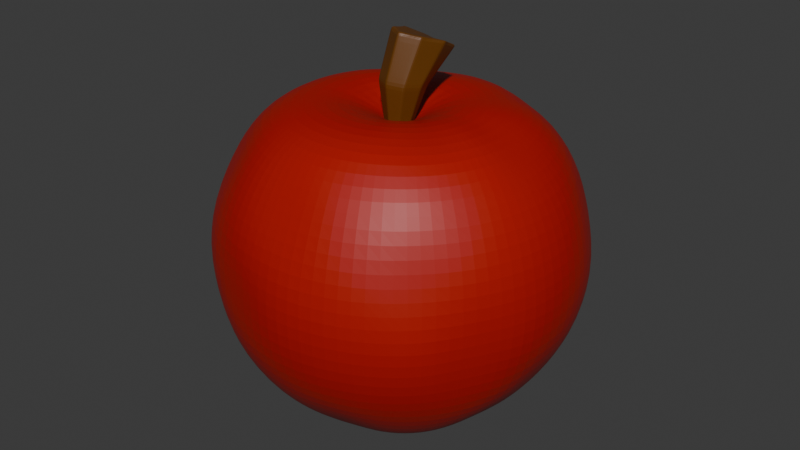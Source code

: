 # Source: Apple.blend  (saved by Blender 4.1.23; exported with 4.5.12 LTS)
import bpy
from mathutils import Matrix  # noqa: F401  (used for matrix-valued properties, if any)

bpy.ops.wm.read_factory_settings(use_empty=True)
scene = bpy.context.scene
scene.name = 'Scene'

# ---- collections
col_collection = bpy.data.collections.new('Collection'); scene.collection.children.link(col_collection)

# ---- materials (node trees are filled in below, after node groups)
mat_material_001 = bpy.data.materials.new('Material.001')
mat_material_001.use_transparent_shadow = False
mat_material_002 = bpy.data.materials.new('Material.002')
mat_material_002.use_transparent_shadow = False

# ---- material node trees
mat_material_001.use_nodes = True; mat_material_001.node_tree.nodes.clear()
_N = mat_material_001.node_tree.nodes; _L = mat_material_001.node_tree.links
n0 = _N.new('ShaderNodeBsdfPrincipled'); n0.name = 'Principled BSDF'; n0.location = (10, 300)
n0.inputs[0].default_value = (0.4121, 0.004166, 0.0, 1.0)
n1 = _N.new('ShaderNodeOutputMaterial'); n1.name = 'Material Output'; n1.location = (300, 300)
_L.new(n0.outputs[0], n1.inputs[0])
n1.is_active_output = True
mat_material_002.use_nodes = True; mat_material_002.node_tree.nodes.clear()
_N = mat_material_002.node_tree.nodes; _L = mat_material_002.node_tree.links
n0 = _N.new('ShaderNodeBsdfPrincipled'); n0.name = 'Principled BSDF'; n0.location = (10, 300)
n0.inputs[0].default_value = (0.1348, 0.04507, 0.001479, 1.0)
n1 = _N.new('ShaderNodeOutputMaterial'); n1.name = 'Material Output'; n1.location = (300, 300)
_L.new(n0.outputs[0], n1.inputs[0])
n1.is_active_output = True

# ---- world
world_world = bpy.data.worlds.new('World'); scene.world = world_world
world_world.use_nodes = True; world_world.node_tree.nodes.clear()
_N = world_world.node_tree.nodes; _L = world_world.node_tree.links
n0 = _N.new('ShaderNodeOutputWorld'); n0.name = 'World Output'; n0.location = (300, 300)
n1 = _N.new('ShaderNodeBackground'); n1.name = 'Background'; n1.location = (10, 300)
n1.inputs[0].default_value = (0.05088, 0.05088, 0.05088, 1.0)
_L.new(n1.outputs[0], n0.inputs[0])
n0.is_active_output = True
world_world.color = (0.05088, 0.05088, 0.05088)
world_world.use_sun_shadow = False
world_world.sun_shadow_jitter_overblur = 0.0

# ---- meshes
me_sphere = bpy.data.meshes.new('Sphere')
me_sphere.from_pydata([(0.0, 0.866, 0.5), (2.313e-07, 0.9659, 0.2588), (0.001036, 0.971, 0.004379), (0.001036, 0.9381, -0.246), (5.631e-05, 0.8647, -0.4989), (0.0, 0.7071, -0.7071), (0.06699, 0.25, 0.7895), (0.1278, 0.4769, 0.7841), (0.1819, 0.679, 0.6996), (0.2241, 0.8365, 0.5), (0.25, 0.933, 0.2588), (0.2588, 0.9659, 9.781e-07), (0.25, 0.9329, -0.2588), (0.2241, 0.8365, -0.5), (0.183, 0.683, -0.7071), (0.1294, 0.483, -0.866), (0.06699, 0.25, -0.9659), (0.1293, 0.2241, 0.7891), (0.2429, 0.4226, 0.7734), (0.343, 0.5961, 0.6849), (0.433, 0.75, 0.5), (0.483, 0.8365, 0.2588), (0.5, 0.866, 9.781e-07), (0.4682, 0.8129, -0.246), (0.433, 0.75, -0.5), (0.3536, 0.6124, -0.7071), (0.25, 0.433, -0.866), (0.1294, 0.2241, -0.9659), (0.1829, 0.183, 0.7891), (0.343, 0.3457, 0.7734), (0.4967, 0.4973, 0.6996), (0.6124, 0.6124, 0.5), (0.6829, 0.6829, 0.2588), (0.7071, 0.7071, 0.0), (0.6829, 0.6829, -0.2588), (0.6113, 0.6115, -0.4989), (0.5, 0.5, -0.7071), (0.3536, 0.3536, -0.866), (0.1823, 0.1827, -0.9604), (0.2241, 0.1294, 0.7895), (0.4264, 0.2478, 0.7841), (0.6083, 0.3519, 0.6996), (0.75, 0.433, 0.5), (0.8102, 0.4709, 0.2547), (0.866, 0.5, 9.782e-07), (0.8365, 0.483, -0.2588), (0.7265, 0.4226, -0.4793), (0.6124, 0.3536, -0.7071), (0.433, 0.25, -0.866), (0.2211, 0.1292, -0.9484), (0.0, 0.0, -0.9066), (0.25, 0.06699, 0.7895), (0.4755, 0.1292, 0.7841), (0.6617, 0.1808, 0.6849), (0.8365, 0.2241, 0.5), (0.9329, 0.25, 0.2588), (0.9659, 0.2588, 0.0), (0.933, 0.25, -0.2588), (0.8351, 0.2239, -0.4989), (0.683, 0.183, -0.7071), (0.483, 0.1294, -0.866), (0.244, 0.0683, -0.9358), (0.2587, 7.501e-05, 0.7891), (0.4847, 0.003764, 0.7734), (0.685, 0.003764, 0.6849), (0.866, 4.101e-06, 0.5), (0.9659, -1.49e-08, 0.2588), (1.0, -2.98e-08, 0.0), (0.9659, 8.258e-07, -0.2588), (0.8387, 0.003764, -0.4793), (0.7024, 0.0008084, -0.7012), (0.5, 8.318e-07, -0.866), (0.2514, 0.003764, -0.9299), (0.25, -0.06698, 0.7895), (0.4755, -0.1254, 0.7841), (0.6784, -0.1809, 0.6996), (0.8365, -0.2241, 0.5), (0.933, -0.25, 0.2588), (0.9659, -0.2588, 9.782e-07), (0.9329, -0.2499, -0.2588), (0.8351, -0.2235, -0.4989), (0.6617, -0.1733, -0.6796), (0.483, -0.1294, -0.866), (0.244, -0.06201, -0.9358), (0.224, -0.1293, 0.7891), (0.4199, -0.2381, 0.7734), (0.6114, -0.3527, 0.7026), (0.75, -0.433, 0.5), (0.8364, -0.4829, 0.2588), (0.8387, -0.4799, 0.004379), (0.8102, -0.4634, -0.246), (0.75, -0.433, -0.5), (0.6083, -0.3503, -0.7012), (0.433, -0.25, -0.866), (0.2211, -0.1255, -0.9484), (0.183, -0.183, 0.7895), (0.3482, -0.3458, 0.7841), (0.5, -0.5, 0.7036), (0.6124, -0.6124, 0.5), (0.6617, -0.6569, 0.2547), (0.7071, -0.7071, 9.782e-07), (0.6829, -0.6829, -0.2588), (0.6124, -0.6124, -0.5), (0.5, -0.5, -0.7071), (0.3536, -0.3536, -0.866), (0.1823, -0.1815, -0.9604), (0.1294, -0.2241, 0.7896), (0.25, -0.433, 0.795), (0.3536, -0.6124, 0.7036), (0.433, -0.75, 0.5), (0.4829, -0.8364, 0.2588), (0.5, -0.866, 0.0), (0.483, -0.8365, -0.2588), (0.433, -0.75, -0.5), (0.3513, -0.6073, -0.7012), (0.25, -0.433, -0.866), (0.1294, -0.2241, -0.9659), (0.06699, -0.25, 0.7896), (0.1294, -0.483, 0.795), (0.183, -0.683, 0.7036), (0.2238, -0.8348, 0.4993), (0.25, -0.933, 0.2588), (0.2588, -0.9659, 0.0), (0.25, -0.933, -0.2588), (0.2241, -0.8365, -0.5), (0.1781, -0.6569, -0.6796), (0.1294, -0.483, -0.866), (0.06699, -0.25, -0.9659), (0.0, -0.2588, 0.7896), (-2.98e-08, -0.5, 0.795), (1.162e-06, -0.7071, 0.7036), (0.001035, -0.8339, 0.488), (2.164e-07, -0.9659, 0.2588), (1.717e-07, -1.0, 9.782e-07), (-1.49e-08, -0.9659, -0.2588), (-4.47e-08, -0.866, -0.5), (0.0002224, -0.7013, -0.7012), (-2.98e-08, -0.5, -0.866), (0.0, -0.2588, -0.9659), (0.0, 0.0, 0.6425), (-0.06698, -0.25, 0.7895), (-0.1294, -0.483, 0.795), (-0.183, -0.683, 0.7036), (-0.2237, -0.8348, 0.4993), (-0.25, -0.933, 0.2588), (-0.2493, -0.9306, 0.004379), (-0.25, -0.933, -0.2588), (-0.2241, -0.8365, -0.5), (-0.183, -0.683, -0.7071), (-0.1294, -0.483, -0.866), (-0.06699, -0.25, -0.9659), (-0.1286, -0.2224, 0.7863), (-0.25, -0.433, 0.795), (-0.3536, -0.6124, 0.7036), (-0.4322, -0.7485, 0.4993), (-0.483, -0.8365, 0.2588), (-0.5, -0.866, 9.782e-07), (-0.4829, -0.8364, -0.2588), (-0.433, -0.75, -0.5), (-0.3536, -0.6124, -0.7071), (-0.25, -0.433, -0.866), (-0.1294, -0.2241, -0.9659), (-0.1796, -0.1783, 0.7791), (-0.3536, -0.3536, 0.795), (-0.5, -0.5, 0.7036), (-0.5913, -0.5886, 0.488), (-0.683, -0.683, 0.2588), (-0.7071, -0.7071, 9.782e-07), (-0.6596, -0.6569, -0.246), (-0.6124, -0.6124, -0.5), (-0.5, -0.5, -0.7071), (-0.3536, -0.3536, -0.866), (-0.183, -0.183, -0.9659), (-0.2171, -0.1227, 0.7716), (-0.433, -0.25, 0.795), (-0.6124, -0.3536, 0.7036), (-0.7486, -0.432, 0.4993), (-0.8365, -0.483, 0.2588), (-0.866, -0.5, 9.782e-07), (-0.8364, -0.4829, -0.2588), (-0.75, -0.433, -0.5), (-0.6124, -0.3536, -0.7071), (-0.433, -0.25, -0.866), (-0.2241, -0.1294, -0.9659), (-0.2408, -0.06103, 0.7681), (-0.4826, -0.1293, 0.7946), (-0.683, -0.183, 0.7036), (-0.8365, -0.2241, 0.5), (-0.933, -0.25, 0.2588), (-0.9333, -0.2466, 0.004379), (-0.933, -0.25, -0.2588), (-0.8365, -0.2241, -0.5), (-0.678, -0.1809, -0.7012), (-0.483, -0.1294, -0.866), (-0.25, -0.06699, -0.9659), (-0.2509, 0.003148, 0.7716), (-0.5, 3.254e-06, 0.795), (-0.7071, -2.98e-08, 0.7036), (-0.866, 8.941e-08, 0.5), (-0.9658, 1.977e-05, 0.2588), (-1.0, 9.601e-07, 9.783e-07), (-0.9659, 1.49e-08, -0.2588), (-0.866, 9.3e-07, -0.5), (-0.6829, 0.003764, -0.6796), (-0.5, 9.005e-07, -0.866), (-0.2588, 0.0, -0.9659), (-0.2408, 0.06856, 0.7681), (-0.4826, 0.1294, 0.7946), (-0.683, 0.183, 0.7036), (-0.8365, 0.2241, 0.5), (-0.9014, 0.2456, 0.2547), (-0.9659, 0.2588, 9.783e-07), (-0.933, 0.25, -0.2588), (-0.835, 0.2239, -0.4989), (-0.678, 0.1825, -0.7012), (-0.483, 0.1294, -0.866), (-0.25, 0.06699, -0.9659), (-0.2171, 0.129, 0.7716), (-0.433, 0.25, 0.795), (-0.6078, 0.3519, 0.6996), (-0.75, 0.433, 0.5), (-0.8364, 0.4829, 0.2588), (-0.8366, 0.4874, 0.004379), (-0.8365, 0.483, -0.2588), (-0.7244, 0.4226, -0.4793), (-0.6124, 0.3536, -0.7071), (-0.433, 0.25, -0.866), (-0.2241, 0.1294, -0.9659), (-0.1796, 0.1819, 0.7791), (-0.3472, 0.3496, 0.7841), (-0.4826, 0.4874, 0.6849), (-0.6123, 0.6124, 0.5), (-0.683, 0.683, 0.2588), (-0.6829, 0.6877, 0.004379), (-0.683, 0.683, -0.2588), (-0.6112, 0.6115, -0.4989), (-0.5, 0.5, -0.7071), (-0.3536, 0.3536, -0.866), (-0.183, 0.183, -0.9659), (-0.1286, 0.2236, 0.7863), (-0.2408, 0.4226, 0.7734), (-0.3508, 0.6089, 0.6996), (-0.433, 0.75, 0.5), (-0.483, 0.8365, 0.2588), (-0.4826, 0.8414, 0.004379), (-0.483, 0.8365, -0.2588), (-0.4322, 0.7489, -0.4989), (-0.3536, 0.6124, -0.7071), (-0.25, 0.433, -0.866), (-0.1294, 0.2241, -0.9659), (-0.06692, 0.2499, 0.7891), (-0.1241, 0.4709, 0.7734), (-0.1826, 0.682, 0.7026), (-0.2241, 0.8365, 0.5), (-0.25, 0.933, 0.2588), (-0.2588, 0.9659, 9.783e-07), (-0.25, 0.9329, -0.2588), (-0.2158, 0.8129, -0.4793), (-0.183, 0.683, -0.7071), (-0.1294, 0.483, -0.866), (-0.06699, 0.25, -0.9659), (8.789e-07, 0.2588, 0.7895), (0.0005245, 0.4936, 0.7841), (1.49e-08, 0.7071, 0.7036), (5.215e-08, 0.5, -0.866), (0.0, 0.2588, -0.9659)], [], [(0, 263, 8, 9), (265, 264, 15, 16), (261, 139, 6), (4, 3, 12, 13), (1, 0, 9, 10), (50, 265, 16), (262, 261, 6, 7), (5, 4, 13, 14), (2, 1, 10, 11), (263, 262, 7, 8), (264, 5, 14, 15), (3, 2, 11, 12), (14, 13, 24, 25), (11, 10, 21, 22), (8, 7, 18, 19), (15, 14, 25, 26), (12, 11, 22, 23), (9, 8, 19, 20), (16, 15, 26, 27), (6, 139, 17), (13, 12, 23, 24), (10, 9, 20, 21), (50, 16, 27), (7, 6, 17, 18), (17, 139, 28), (24, 23, 34, 35), (21, 20, 31, 32), (50, 27, 38), (18, 17, 28, 29), (25, 24, 35, 36), (22, 21, 32, 33), (19, 18, 29, 30), (26, 25, 36, 37), (23, 22, 33, 34), (20, 19, 30, 31), (27, 26, 37, 38), (37, 36, 47, 48), (34, 33, 44, 45), (31, 30, 41, 42), (38, 37, 48, 49), (28, 139, 39), (35, 34, 45, 46), (32, 31, 42, 43), (50, 38, 49), (29, 28, 39, 40), (36, 35, 46, 47), (33, 32, 43, 44), (30, 29, 40, 41), (40, 39, 51, 52), (47, 46, 58, 59), (44, 43, 55, 56), (41, 40, 52, 53), (48, 47, 59, 60), (45, 44, 56, 57), (42, 41, 53, 54), (49, 48, 60, 61), (39, 139, 51), (46, 45, 57, 58), (43, 42, 54, 55), (50, 49, 61), (61, 60, 71, 72), (51, 139, 62), (58, 57, 68, 69), (55, 54, 65, 66), (50, 61, 72), (52, 51, 62, 63), (59, 58, 69, 70), (56, 55, 66, 67), (53, 52, 63, 64), (60, 59, 70, 71), (57, 56, 67, 68), (54, 53, 64, 65), (64, 63, 74, 75), (71, 70, 81, 82), (68, 67, 78, 79), (65, 64, 75, 76), (72, 71, 82, 83), (62, 139, 73), (69, 68, 79, 80), (66, 65, 76, 77), (50, 72, 83), (63, 62, 73, 74), (70, 69, 80, 81), (67, 66, 77, 78), (50, 83, 94), (74, 73, 84, 85), (81, 80, 91, 92), (78, 77, 88, 89), (75, 74, 85, 86), (82, 81, 92, 93), (79, 78, 89, 90), (76, 75, 86, 87), (83, 82, 93, 94), (73, 139, 84), (80, 79, 90, 91), (77, 76, 87, 88), (87, 86, 97, 98), (94, 93, 104, 105), (84, 139, 95), (91, 90, 101, 102), (88, 87, 98, 99), (50, 94, 105), (85, 84, 95, 96), (92, 91, 102, 103), (89, 88, 99, 100), (86, 85, 96, 97), (93, 92, 103, 104), (90, 89, 100, 101), (97, 96, 107, 108), (104, 103, 114, 115), (101, 100, 111, 112), (98, 97, 108, 109), (105, 104, 115, 116), (95, 139, 106), (102, 101, 112, 113), (99, 98, 109, 110), (50, 105, 116), (96, 95, 106, 107), (103, 102, 113, 114), (100, 99, 110, 111), (110, 109, 120, 121), (50, 116, 127), (107, 106, 117, 118), (114, 113, 124, 125), (111, 110, 121, 122), (108, 107, 118, 119), (115, 114, 125, 126), (112, 111, 122, 123), (109, 108, 119, 120), (116, 115, 126, 127), (106, 139, 117), (113, 112, 123, 124), (120, 119, 130, 131), (127, 126, 137, 138), (117, 139, 128), (124, 123, 134, 135), (121, 120, 131, 132), (50, 127, 138), (118, 117, 128, 129), (125, 124, 135, 136), (122, 121, 132, 133), (119, 118, 129, 130), (126, 125, 136, 137), (123, 122, 133, 134), (133, 132, 144, 145), (130, 129, 141, 142), (137, 136, 148, 149), (134, 133, 145, 146), (131, 130, 142, 143), (138, 137, 149, 150), (128, 139, 140), (135, 134, 146, 147), (132, 131, 143, 144), (50, 138, 150), (129, 128, 140, 141), (136, 135, 147, 148), (144, 143, 154, 155), (50, 150, 161), (141, 140, 151, 152), (148, 147, 158, 159), (145, 144, 155, 156), (142, 141, 152, 153), (149, 148, 159, 160), (146, 145, 156, 157), (143, 142, 153, 154), (150, 149, 160, 161), (140, 139, 151), (147, 146, 157, 158), (157, 156, 167, 168), (154, 153, 164, 165), (161, 160, 171, 172), (151, 139, 162), (158, 157, 168, 169), (155, 154, 165, 166), (50, 161, 172), (152, 151, 162, 163), (159, 158, 169, 170), (156, 155, 166, 167), (153, 152, 163, 164), (160, 159, 170, 171), (167, 166, 177, 178), (164, 163, 174, 175), (171, 170, 181, 182), (168, 167, 178, 179), (165, 164, 175, 176), (172, 171, 182, 183), (162, 139, 173), (169, 168, 179, 180), (166, 165, 176, 177), (50, 172, 183), (163, 162, 173, 174), (170, 169, 180, 181), (180, 179, 190, 191), (177, 176, 187, 188), (50, 183, 194), (174, 173, 184, 185), (181, 180, 191, 192), (178, 177, 188, 189), (175, 174, 185, 186), (182, 181, 192, 193), (179, 178, 189, 190), (176, 175, 186, 187), (183, 182, 193, 194), (173, 139, 184), (190, 189, 200, 201), (187, 186, 197, 198), (194, 193, 204, 205), (184, 139, 195), (191, 190, 201, 202), (188, 187, 198, 199), (50, 194, 205), (185, 184, 195, 196), (192, 191, 202, 203), (189, 188, 199, 200), (186, 185, 196, 197), (193, 192, 203, 204), (203, 202, 213, 214), (200, 199, 210, 211), (197, 196, 207, 208), (204, 203, 214, 215), (201, 200, 211, 212), (198, 197, 208, 209), (205, 204, 215, 216), (195, 139, 206), (202, 201, 212, 213), (199, 198, 209, 210), (50, 205, 216), (196, 195, 206, 207), (206, 139, 217), (213, 212, 223, 224), (210, 209, 220, 221), (50, 216, 227), (207, 206, 217, 218), (214, 213, 224, 225), (211, 210, 221, 222), (208, 207, 218, 219), (215, 214, 225, 226), (212, 211, 222, 223), (209, 208, 219, 220), (216, 215, 226, 227), (226, 225, 236, 237), (223, 222, 233, 234), (220, 219, 230, 231), (227, 226, 237, 238), (217, 139, 228), (224, 223, 234, 235), (221, 220, 231, 232), (50, 227, 238), (218, 217, 228, 229), (225, 224, 235, 236), (222, 221, 232, 233), (219, 218, 229, 230), (229, 228, 239, 240), (236, 235, 246, 247), (233, 232, 243, 244), (230, 229, 240, 241), (237, 236, 247, 248), (234, 233, 244, 245), (231, 230, 241, 242), (238, 237, 248, 249), (228, 139, 239), (235, 234, 245, 246), (232, 231, 242, 243), (50, 238, 249), (249, 248, 259, 260), (239, 139, 250), (246, 245, 256, 257), (243, 242, 253, 254), (50, 249, 260), (240, 239, 250, 251), (247, 246, 257, 258), (244, 243, 254, 255), (241, 240, 251, 252), (248, 247, 258, 259), (245, 244, 255, 256), (242, 241, 252, 253), (252, 251, 262, 263), (259, 258, 5, 264), (256, 255, 2, 3), (253, 252, 263, 0), (260, 259, 264, 265), (250, 139, 261), (257, 256, 3, 4), (254, 253, 0, 1), (50, 260, 265), (251, 250, 261, 262), (258, 257, 4, 5), (255, 254, 1, 2)])
_uv = me_sphere.uv_layers.new(name='UVMap')
_uv.uv.foreach_set('vector', [0.75, 0.6667, 0.75, 0.75, 0.7083, 0.75, 0.7083, 0.6667, 0.75, 0.08333, 0.75, 0.1667, 0.7083, 0.1667, 0.7083, 0.08333, 0.75, 0.9167, 0.7292, 1.0, 0.7083, 0.9167, 0.75, 0.3333, 0.75, 0.4167, 0.7083, 0.4167, 0.7083, 0.3333, 0.75, 0.5833, 0.75, 0.6667, 0.7083, 0.6667, 0.7083, 0.5833, 0.7292, 0.0, 0.75, 0.08333, 0.7083, 0.08333, 0.75, 0.8333, 0.75, 0.9167, 0.7083, 0.9167, 0.7083, 0.8333, 0.75, 0.25, 0.75, 0.3333, 0.7083, 0.3333, 0.7083, 0.25, 0.75, 0.5, 0.75, 0.5833, 0.7083, 0.5833, 0.7083, 0.5, 0.75, 0.75, 0.75, 0.8333, 0.7083, 0.8333, 0.7083, 0.75, 0.75, 0.1667, 0.75, 0.25, 0.7083, 0.25, 0.7083, 0.1667, 0.75, 0.4167, 0.75, 0.5, 0.7083, 0.5, 0.7083, 0.4167, 0.7083, 0.25, 0.7083, 0.3333, 0.6667, 0.3333, 0.6667, 0.25, 0.7083, 0.5, 0.7083, 0.5833, 0.6667, 0.5833, 0.6667, 0.5, 0.7083, 0.75, 0.7083, 0.8333, 0.6667, 0.8333, 0.6667, 0.75, 0.7083, 0.1667, 0.7083, 0.25, 0.6667, 0.25, 0.6667, 0.1667, 0.7083, 0.4167, 0.7083, 0.5, 0.6667, 0.5, 0.6667, 0.4167, 0.7083, 0.6667, 0.7083, 0.75, 0.6667, 0.75, 0.6667, 0.6667, 0.7083, 0.08333, 0.7083, 0.1667, 0.6667, 0.1667, 0.6667, 0.08333, 0.7083, 0.9167, 0.6875, 1.0, 0.6667, 0.9167, 0.7083, 0.3333, 0.7083, 0.4167, 0.6667, 0.4167, 0.6667, 0.3333, 0.7083, 0.5833, 0.7083, 0.6667, 0.6667, 0.6667, 0.6667, 0.5833, 0.6875, 0.0, 0.7083, 0.08333, 0.6667, 0.08333, 0.7083, 0.8333, 0.7083, 0.9167, 0.6667, 0.9167, 0.6667, 0.8333, 0.6667, 0.9167, 0.6458, 1.0, 0.625, 0.9167, 0.6667, 0.3333, 0.6667, 0.4167, 0.625, 0.4167, 0.625, 0.3333, 0.6667, 0.5833, 0.6667, 0.6667, 0.625, 0.6667, 0.625, 0.5833, 0.6458, 0.0, 0.6667, 0.08333, 0.625, 0.08333, 0.6667, 0.8333, 0.6667, 0.9167, 0.625, 0.9167, 0.625, 0.8333, 0.6667, 0.25, 0.6667, 0.3333, 0.625, 0.3333, 0.625, 0.25, 0.6667, 0.5, 0.6667, 0.5833, 0.625, 0.5833, 0.625, 0.5, 0.6667, 0.75, 0.6667, 0.8333, 0.625, 0.8333, 0.625, 0.75, 0.6667, 0.1667, 0.6667, 0.25, 0.625, 0.25, 0.625, 0.1667, 0.6667, 0.4167, 0.6667, 0.5, 0.625, 0.5, 0.625, 0.4167, 0.6667, 0.6667, 0.6667, 0.75, 0.625, 0.75, 0.625, 0.6667, 0.6667, 0.08333, 0.6667, 0.1667, 0.625, 0.1667, 0.625, 0.08333, 0.625, 0.1667, 0.625, 0.25, 0.5833, 0.25, 0.5833, 0.1667, 0.625, 0.4167, 0.625, 0.5, 0.5833, 0.5, 0.5833, 0.4167, 0.625, 0.6667, 0.625, 0.75, 0.5833, 0.75, 0.5833, 0.6667, 0.625, 0.08333, 0.625, 0.1667, 0.5833, 0.1667, 0.5833, 0.08333, 0.625, 0.9167, 0.6042, 1.0, 0.5833, 0.9167, 0.625, 0.3333, 0.625, 0.4167, 0.5833, 0.4167, 0.5833, 0.3333, 0.625, 0.5833, 0.625, 0.6667, 0.5833, 0.6667, 0.5833, 0.5833, 0.6042, 0.0, 0.625, 0.08333, 0.5833, 0.08333, 0.625, 0.8333, 0.625, 0.9167, 0.5833, 0.9167, 0.5833, 0.8333, 0.625, 0.25, 0.625, 0.3333, 0.5833, 0.3333, 0.5833, 0.25, 0.625, 0.5, 0.625, 0.5833, 0.5833, 0.5833, 0.5833, 0.5, 0.625, 0.75, 0.625, 0.8333, 0.5833, 0.8333, 0.5833, 0.75, 0.5833, 0.8333, 0.5833, 0.9167, 0.5417, 0.9167, 0.5417, 0.8333, 0.5833, 0.25, 0.5833, 0.3333, 0.5417, 0.3333, 0.5417, 0.25, 0.5833, 0.5, 0.5833, 0.5833, 0.5417, 0.5833, 0.5417, 0.5, 0.5833, 0.75, 0.5833, 0.8333, 0.5417, 0.8333, 0.5417, 0.75, 0.5833, 0.1667, 0.5833, 0.25, 0.5417, 0.25, 0.5417, 0.1667, 0.5833, 0.4167, 0.5833, 0.5, 0.5417, 0.5, 0.5417, 0.4167, 0.5833, 0.6667, 0.5833, 0.75, 0.5417, 0.75, 0.5417, 0.6667, 0.5833, 0.08333, 0.5833, 0.1667, 0.5417, 0.1667, 0.5417, 0.08333, 0.5833, 0.9167, 0.5625, 1.0, 0.5417, 0.9167, 0.5833, 0.3333, 0.5833, 0.4167, 0.5417, 0.4167, 0.5417, 0.3333, 0.5833, 0.5833, 0.5833, 0.6667, 0.5417, 0.6667, 0.5417, 0.5833, 0.5625, 0.0, 0.5833, 0.08333, 0.5417, 0.08333, 0.5417, 0.08333, 0.5417, 0.1667, 0.5, 0.1667, 0.5, 0.08333, 0.5417, 0.9167, 0.5208, 1.0, 0.5, 0.9167, 0.5417, 0.3333, 0.5417, 0.4167, 0.5, 0.4167, 0.5, 0.3333, 0.5417, 0.5833, 0.5417, 0.6667, 0.5, 0.6667, 0.5, 0.5833, 0.5208, 0.0, 0.5417, 0.08333, 0.5, 0.08333, 0.5417, 0.8333, 0.5417, 0.9167, 0.5, 0.9167, 0.5, 0.8333, 0.5417, 0.25, 0.5417, 0.3333, 0.5, 0.3333, 0.5, 0.25, 0.5417, 0.5, 0.5417, 0.5833, 0.5, 0.5833, 0.5, 0.5, 0.5417, 0.75, 0.5417, 0.8333, 0.5, 0.8333, 0.5, 0.75, 0.5417, 0.1667, 0.5417, 0.25, 0.5, 0.25, 0.5, 0.1667, 0.5417, 0.4167, 0.5417, 0.5, 0.5, 0.5, 0.5, 0.4167, 0.5417, 0.6667, 0.5417, 0.75, 0.5, 0.75, 0.5, 0.6667, 0.5, 0.75, 0.5, 0.8333, 0.4583, 0.8333, 0.4583, 0.75, 0.5, 0.1667, 0.5, 0.25, 0.4583, 0.25, 0.4583, 0.1667, 0.5, 0.4167, 0.5, 0.5, 0.4583, 0.5, 0.4583, 0.4167, 0.5, 0.6667, 0.5, 0.75, 0.4583, 0.75, 0.4583, 0.6667, 0.5, 0.08333, 0.5, 0.1667, 0.4583, 0.1667, 0.4583, 0.08333, 0.5, 0.9167, 0.4792, 1.0, 0.4583, 0.9167, 0.5, 0.3333, 0.5, 0.4167, 0.4583, 0.4167, 0.4583, 0.3333, 0.5, 0.5833, 0.5, 0.6667, 0.4583, 0.6667, 0.4583, 0.5833, 0.4792, 0.0, 0.5, 0.08333, 0.4583, 0.08333, 0.5, 0.8333, 0.5, 0.9167, 0.4583, 0.9167, 0.4583, 0.8333, 0.5, 0.25, 0.5, 0.3333, 0.4583, 0.3333, 0.4583, 0.25, 0.5, 0.5, 0.5, 0.5833, 0.4583, 0.5833, 0.4583, 0.5, 0.4375, 0.0, 0.4583, 0.08333, 0.4167, 0.08333, 0.4583, 0.8333, 0.4583, 0.9167, 0.4167, 0.9167, 0.4167, 0.8333, 0.4583, 0.25, 0.4583, 0.3333, 0.4167, 0.3333, 0.4167, 0.25, 0.4583, 0.5, 0.4583, 0.5833, 0.4167, 0.5833, 0.4167, 0.5, 0.4583, 0.75, 0.4583, 0.8333, 0.4167, 0.8333, 0.4167, 0.75, 0.4583, 0.1667, 0.4583, 0.25, 0.4167, 0.25, 0.4167, 0.1667, 0.4583, 0.4167, 0.4583, 0.5, 0.4167, 0.5, 0.4167, 0.4167, 0.4583, 0.6667, 0.4583, 0.75, 0.4167, 0.75, 0.4167, 0.6667, 0.4583, 0.08333, 0.4583, 0.1667, 0.4167, 0.1667, 0.4167, 0.08333, 0.4583, 0.9167, 0.4375, 1.0, 0.4167, 0.9167, 0.4583, 0.3333, 0.4583, 0.4167, 0.4167, 0.4167, 0.4167, 0.3333, 0.4583, 0.5833, 0.4583, 0.6667, 0.4167, 0.6667, 0.4167, 0.5833, 0.4167, 0.6667, 0.4167, 0.75, 0.375, 0.75, 0.375, 0.6667, 0.4167, 0.08333, 0.4167, 0.1667, 0.375, 0.1667, 0.375, 0.08333, 0.4167, 0.9167, 0.3958, 1.0, 0.375, 0.9167, 0.4167, 0.3333, 0.4167, 0.4167, 0.375, 0.4167, 0.375, 0.3333, 0.4167, 0.5833, 0.4167, 0.6667, 0.375, 0.6667, 0.375, 0.5833, 0.3958, 0.0, 0.4167, 0.08333, 0.375, 0.08333, 0.4167, 0.8333, 0.4167, 0.9167, 0.375, 0.9167, 0.375, 0.8333, 0.4167, 0.25, 0.4167, 0.3333, 0.375, 0.3333, 0.375, 0.25, 0.4167, 0.5, 0.4167, 0.5833, 0.375, 0.5833, 0.375, 0.5, 0.4167, 0.75, 0.4167, 0.8333, 0.375, 0.8333, 0.375, 0.75, 0.4167, 0.1667, 0.4167, 0.25, 0.375, 0.25, 0.375, 0.1667, 0.4167, 0.4167, 0.4167, 0.5, 0.375, 0.5, 0.375, 0.4167, 0.375, 0.75, 0.375, 0.8333, 0.3333, 0.8333, 0.3333, 0.75, 0.375, 0.1667, 0.375, 0.25, 0.3333, 0.25, 0.3333, 0.1667, 0.375, 0.4167, 0.375, 0.5, 0.3333, 0.5, 0.3333, 0.4167, 0.375, 0.6667, 0.375, 0.75, 0.3333, 0.75, 0.3333, 0.6667, 0.375, 0.08333, 0.375, 0.1667, 0.3333, 0.1667, 0.3333, 0.08333, 0.375, 0.9167, 0.3542, 1.0, 0.3333, 0.9167, 0.375, 0.3333, 0.375, 0.4167, 0.3333, 0.4167, 0.3333, 0.3333, 0.375, 0.5833, 0.375, 0.6667, 0.3333, 0.6667, 0.3333, 0.5833, 0.3542, 0.0, 0.375, 0.08333, 0.3333, 0.08333, 0.375, 0.8333, 0.375, 0.9167, 0.3333, 0.9167, 0.3333, 0.8333, 0.375, 0.25, 0.375, 0.3333, 0.3333, 0.3333, 0.3333, 0.25, 0.375, 0.5, 0.375, 0.5833, 0.3333, 0.5833, 0.3333, 0.5, 0.3333, 0.5833, 0.3333, 0.6667, 0.2917, 0.6667, 0.2917, 0.5833, 0.3125, 0.0, 0.3333, 0.08333, 0.2917, 0.08333, 0.3333, 0.8333, 0.3333, 0.9167, 0.2917, 0.9167, 0.2917, 0.8333, 0.3333, 0.25, 0.3333, 0.3333, 0.2917, 0.3333, 0.2917, 0.25, 0.3333, 0.5, 0.3333, 0.5833, 0.2917, 0.5833, 0.2917, 0.5, 0.3333, 0.75, 0.3333, 0.8333, 0.2917, 0.8333, 0.2917, 0.75, 0.3333, 0.1667, 0.3333, 0.25, 0.2917, 0.25, 0.2917, 0.1667, 0.3333, 0.4167, 0.3333, 0.5, 0.2917, 0.5, 0.2917, 0.4167, 0.3333, 0.6667, 0.3333, 0.75, 0.2917, 0.75, 0.2917, 0.6667, 0.3333, 0.08333, 0.3333, 0.1667, 0.2917, 0.1667, 0.2917, 0.08333, 0.3333, 0.9167, 0.3125, 1.0, 0.2917, 0.9167, 0.3333, 0.3333, 0.3333, 0.4167, 0.2917, 0.4167, 0.2917, 0.3333, 0.2917, 0.6667, 0.2917, 0.75, 0.25, 0.75, 0.25, 0.6667, 0.2917, 0.08333, 0.2917, 0.1667, 0.25, 0.1667, 0.25, 0.08333, 0.2917, 0.9167, 0.2708, 1.0, 0.25, 0.9167, 0.2917, 0.3333, 0.2917, 0.4167, 0.25, 0.4167, 0.25, 0.3333, 0.2917, 0.5833, 0.2917, 0.6667, 0.25, 0.6667, 0.25, 0.5833, 0.2708, 0.0, 0.2917, 0.08333, 0.25, 0.08333, 0.2917, 0.8333, 0.2917, 0.9167, 0.25, 0.9167, 0.25, 0.8333, 0.2917, 0.25, 0.2917, 0.3333, 0.25, 0.3333, 0.25, 0.25, 0.2917, 0.5, 0.2917, 0.5833, 0.25, 0.5833, 0.25, 0.5, 0.2917, 0.75, 0.2917, 0.8333, 0.25, 0.8333, 0.25, 0.75, 0.2917, 0.1667, 0.2917, 0.25, 0.25, 0.25, 0.25, 0.1667, 0.2917, 0.4167, 0.2917, 0.5, 0.25, 0.5, 0.25, 0.4167, 0.25, 0.5, 0.25, 0.5833, 0.2083, 0.5833, 0.2083, 0.5, 0.25, 0.75, 0.25, 0.8333, 0.2083, 0.8333, 0.2083, 0.75, 0.25, 0.1667, 0.25, 0.25, 0.2083, 0.25, 0.2083, 0.1667, 0.25, 0.4167, 0.25, 0.5, 0.2083, 0.5, 0.2083, 0.4167, 0.25, 0.6667, 0.25, 0.75, 0.2083, 0.75, 0.2083, 0.6667, 0.25, 0.08333, 0.25, 0.1667, 0.2083, 0.1667, 0.2083, 0.08333, 0.25, 0.9167, 0.2292, 1.0, 0.2083, 0.9167, 0.25, 0.3333, 0.25, 0.4167, 0.2083, 0.4167, 0.2083, 0.3333, 0.25, 0.5833, 0.25, 0.6667, 0.2083, 0.6667, 0.2083, 0.5833, 0.2292, 0.0, 0.25, 0.08333, 0.2083, 0.08333, 0.25, 0.8333, 0.25, 0.9167, 0.2083, 0.9167, 0.2083, 0.8333, 0.25, 0.25, 0.25, 0.3333, 0.2083, 0.3333, 0.2083, 0.25, 0.2083, 0.5833, 0.2083, 0.6667, 0.1667, 0.6667, 0.1667, 0.5833, 0.1875, 0.0, 0.2083, 0.08333, 0.1667, 0.08333, 0.2083, 0.8333, 0.2083, 0.9167, 0.1667, 0.9167, 0.1667, 0.8333, 0.2083, 0.25, 0.2083, 0.3333, 0.1667, 0.3333, 0.1667, 0.25, 0.2083, 0.5, 0.2083, 0.5833, 0.1667, 0.5833, 0.1667, 0.5, 0.2083, 0.75, 0.2083, 0.8333, 0.1667, 0.8333, 0.1667, 0.75, 0.2083, 0.1667, 0.2083, 0.25, 0.1667, 0.25, 0.1667, 0.1667, 0.2083, 0.4167, 0.2083, 0.5, 0.1667, 0.5, 0.1667, 0.4167, 0.2083, 0.6667, 0.2083, 0.75, 0.1667, 0.75, 0.1667, 0.6667, 0.2083, 0.08333, 0.2083, 0.1667, 0.1667, 0.1667, 0.1667, 0.08333, 0.2083, 0.9167, 0.1875, 1.0, 0.1667, 0.9167, 0.2083, 0.3333, 0.2083, 0.4167, 0.1667, 0.4167, 0.1667, 0.3333, 0.1667, 0.4167, 0.1667, 0.5, 0.125, 0.5, 0.125, 0.4167, 0.1667, 0.6667, 0.1667, 0.75, 0.125, 0.75, 0.125, 0.6667, 0.1667, 0.08333, 0.1667, 0.1667, 0.125, 0.1667, 0.125, 0.08333, 0.1667, 0.9167, 0.1458, 1.0, 0.125, 0.9167, 0.1667, 0.3333, 0.1667, 0.4167, 0.125, 0.4167, 0.125, 0.3333, 0.1667, 0.5833, 0.1667, 0.6667, 0.125, 0.6667, 0.125, 0.5833, 0.1458, 0.0, 0.1667, 0.08333, 0.125, 0.08333, 0.1667, 0.8333, 0.1667, 0.9167, 0.125, 0.9167, 0.125, 0.8333, 0.1667, 0.25, 0.1667, 0.3333, 0.125, 0.3333, 0.125, 0.25, 0.1667, 0.5, 0.1667, 0.5833, 0.125, 0.5833, 0.125, 0.5, 0.1667, 0.75, 0.1667, 0.8333, 0.125, 0.8333, 0.125, 0.75, 0.1667, 0.1667, 0.1667, 0.25, 0.125, 0.25, 0.125, 0.1667, 0.125, 0.5, 0.125, 0.5833, 0.08333, 0.5833, 0.08333, 0.5, 0.125, 0.75, 0.125, 0.8333, 0.08333, 0.8333, 0.08333, 0.75, 0.125, 0.1667, 0.125, 0.25, 0.08333, 0.25, 0.08333, 0.1667, 0.125, 0.4167, 0.125, 0.5, 0.08333, 0.5, 0.08333, 0.4167, 0.125, 0.6667, 0.125, 0.75, 0.08333, 0.75, 0.08333, 0.6667, 0.125, 0.08333, 0.125, 0.1667, 0.08333, 0.1667, 0.08333, 0.08333, 0.125, 0.9167, 0.1042, 1.0, 0.08333, 0.9167, 0.125, 0.3333, 0.125, 0.4167, 0.08333, 0.4167, 0.08333, 0.3333, 0.125, 0.5833, 0.125, 0.6667, 0.08333, 0.6667, 0.08333, 0.5833, 0.1042, 0.0, 0.125, 0.08333, 0.08333, 0.08333, 0.125, 0.8333, 0.125, 0.9167, 0.08333, 0.9167, 0.08333, 0.8333, 0.125, 0.25, 0.125, 0.3333, 0.08333, 0.3333, 0.08333, 0.25, 0.08333, 0.3333, 0.08333, 0.4167, 0.04167, 0.4167, 0.04167, 0.3333, 0.08333, 0.5833, 0.08333, 0.6667, 0.04167, 0.6667, 0.04167, 0.5833, 0.0625, 0.0, 0.08333, 0.08333, 0.04167, 0.08333, 0.08333, 0.8333, 0.08333, 0.9167, 0.04167, 0.9167, 0.04167, 0.8333, 0.08333, 0.25, 0.08333, 0.3333, 0.04167, 0.3333, 0.04167, 0.25, 0.08333, 0.5, 0.08333, 0.5833, 0.04167, 0.5833, 0.04167, 0.5, 0.08333, 0.75, 0.08333, 0.8333, 0.04167, 0.8333, 0.04167, 0.75, 0.08333, 0.1667, 0.08333, 0.25, 0.04167, 0.25, 0.04167, 0.1667, 0.08333, 0.4167, 0.08333, 0.5, 0.04167, 0.5, 0.04167, 0.4167, 0.08333, 0.6667, 0.08333, 0.75, 0.04167, 0.75, 0.04167, 0.6667, 0.08333, 0.08333, 0.08333, 0.1667, 0.04167, 0.1667, 0.04167, 0.08333, 0.08333, 0.9167, 0.0625, 1.0, 0.04167, 0.9167, 0.04167, 0.4167, 0.04167, 0.5, 0.0, 0.5, 0.0, 0.4167, 0.04167, 0.6667, 0.04167, 0.75, 2.98e-08, 0.75, 0.0, 0.6667, 0.04167, 0.08333, 0.04167, 0.1667, 0.0, 0.1667, 0.0, 0.08333, 0.04167, 0.9167, 0.02083, 1.0, 0.0, 0.9167, 0.04167, 0.3333, 0.04167, 0.4167, 0.0, 0.4167, 0.0, 0.3333, 0.04167, 0.5833, 0.04167, 0.6667, 0.0, 0.6667, 0.0, 0.5833, 0.02083, 0.0, 0.04167, 0.08333, 0.0, 0.08333, 0.04167, 0.8333, 0.04167, 0.9167, 0.0, 0.9167, 0.0, 0.8333, 0.04167, 0.25, 0.04167, 0.3333, 0.0, 0.3333, 2.98e-08, 0.25, 0.04167, 0.5, 0.04167, 0.5833, 0.0, 0.5833, 0.0, 0.5, 0.04167, 0.75, 0.04167, 0.8333, 0.0, 0.8333, 2.98e-08, 0.75, 0.04167, 0.1667, 0.04167, 0.25, 2.98e-08, 0.25, 0.0, 0.1667, 1.0, 0.25, 1.0, 0.3333, 0.9583, 0.3333, 0.9583, 0.25, 1.0, 0.5, 1.0, 0.5833, 0.9583, 0.5833, 0.9583, 0.5, 1.0, 0.75, 1.0, 0.8333, 0.9583, 0.8333, 0.9583, 0.75, 1.0, 0.1667, 1.0, 0.25, 0.9583, 0.25, 0.9583, 0.1667, 1.0, 0.4167, 1.0, 0.5, 0.9583, 0.5, 0.9583, 0.4167, 1.0, 0.6667, 1.0, 0.75, 0.9583, 0.75, 0.9583, 0.6667, 1.0, 0.08333, 1.0, 0.1667, 0.9583, 0.1667, 0.9583, 0.08333, 1.0, 0.9167, 0.9792, 1.0, 0.9583, 0.9167, 1.0, 0.3333, 1.0, 0.4167, 0.9583, 0.4167, 0.9583, 0.3333, 1.0, 0.5833, 1.0, 0.6667, 0.9583, 0.6667, 0.9583, 0.5833, 0.9792, 0.0, 1.0, 0.08333, 0.9583, 0.08333, 1.0, 0.8333, 1.0, 0.9167, 0.9583, 0.9167, 0.9583, 0.8333, 0.9583, 0.9167, 0.9375, 1.0, 0.9167, 0.9167, 0.9583, 0.3333, 0.9583, 0.4167, 0.9167, 0.4167, 0.9167, 0.3333, 0.9583, 0.5833, 0.9583, 0.6667, 0.9167, 0.6667, 0.9167, 0.5833, 0.9375, 0.0, 0.9583, 0.08333, 0.9167, 0.08333, 0.9583, 0.8333, 0.9583, 0.9167, 0.9167, 0.9167, 0.9167, 0.8333, 0.9583, 0.25, 0.9583, 0.3333, 0.9167, 0.3333, 0.9167, 0.25, 0.9583, 0.5, 0.9583, 0.5833, 0.9167, 0.5833, 0.9167, 0.5, 0.9583, 0.75, 0.9583, 0.8333, 0.9167, 0.8333, 0.9167, 0.75, 0.9583, 0.1667, 0.9583, 0.25, 0.9167, 0.25, 0.9167, 0.1667, 0.9583, 0.4167, 0.9583, 0.5, 0.9167, 0.5, 0.9167, 0.4167, 0.9583, 0.6667, 0.9583, 0.75, 0.9167, 0.75, 0.9167, 0.6667, 0.9583, 0.08333, 0.9583, 0.1667, 0.9167, 0.1667, 0.9167, 0.08333, 0.9167, 0.1667, 0.9167, 0.25, 0.875, 0.25, 0.875, 0.1667, 0.9167, 0.4167, 0.9167, 0.5, 0.875, 0.5, 0.875, 0.4167, 0.9167, 0.6667, 0.9167, 0.75, 0.875, 0.75, 0.875, 0.6667, 0.9167, 0.08333, 0.9167, 0.1667, 0.875, 0.1667, 0.875, 0.08333, 0.9167, 0.9167, 0.8958, 1.0, 0.875, 0.9167, 0.9167, 0.3333, 0.9167, 0.4167, 0.875, 0.4167, 0.875, 0.3333, 0.9167, 0.5833, 0.9167, 0.6667, 0.875, 0.6667, 0.875, 0.5833, 0.8958, 0.0, 0.9167, 0.08333, 0.875, 0.08333, 0.9167, 0.8333, 0.9167, 0.9167, 0.875, 0.9167, 0.875, 0.8333, 0.9167, 0.25, 0.9167, 0.3333, 0.875, 0.3333, 0.875, 0.25, 0.9167, 0.5, 0.9167, 0.5833, 0.875, 0.5833, 0.875, 0.5, 0.9167, 0.75, 0.9167, 0.8333, 0.875, 0.8333, 0.875, 0.75, 0.875, 0.8333, 0.875, 0.9167, 0.8333, 0.9167, 0.8333, 0.8333, 0.875, 0.25, 0.875, 0.3333, 0.8333, 0.3333, 0.8333, 0.25, 0.875, 0.5, 0.875, 0.5833, 0.8333, 0.5833, 0.8333, 0.5, 0.875, 0.75, 0.875, 0.8333, 0.8333, 0.8333, 0.8333, 0.75, 0.875, 0.1667, 0.875, 0.25, 0.8333, 0.25, 0.8333, 0.1667, 0.875, 0.4167, 0.875, 0.5, 0.8333, 0.5, 0.8333, 0.4167, 0.875, 0.6667, 0.875, 0.75, 0.8333, 0.75, 0.8333, 0.6667, 0.875, 0.08333, 0.875, 0.1667, 0.8333, 0.1667, 0.8333, 0.08333, 0.875, 0.9167, 0.8542, 1.0, 0.8333, 0.9167, 0.875, 0.3333, 0.875, 0.4167, 0.8333, 0.4167, 0.8333, 0.3333, 0.875, 0.5833, 0.875, 0.6667, 0.8333, 0.6667, 0.8333, 0.5833, 0.8542, 0.0, 0.875, 0.08333, 0.8333, 0.08333, 0.8333, 0.08333, 0.8333, 0.1667, 0.7917, 0.1667, 0.7917, 0.08333, 0.8333, 0.9167, 0.8125, 1.0, 0.7917, 0.9167, 0.8333, 0.3333, 0.8333, 0.4167, 0.7917, 0.4167, 0.7917, 0.3333, 0.8333, 0.5833, 0.8333, 0.6667, 0.7917, 0.6667, 0.7917, 0.5833, 0.8125, 0.0, 0.8333, 0.08333, 0.7917, 0.08333, 0.8333, 0.8333, 0.8333, 0.9167, 0.7917, 0.9167, 0.7917, 0.8333, 0.8333, 0.25, 0.8333, 0.3333, 0.7917, 0.3333, 0.7917, 0.25, 0.8333, 0.5, 0.8333, 0.5833, 0.7917, 0.5833, 0.7917, 0.5, 0.8333, 0.75, 0.8333, 0.8333, 0.7917, 0.8333, 0.7917, 0.75, 0.8333, 0.1667, 0.8333, 0.25, 0.7917, 0.25, 0.7917, 0.1667, 0.8333, 0.4167, 0.8333, 0.5, 0.7917, 0.5, 0.7917, 0.4167, 0.8333, 0.6667, 0.8333, 0.75, 0.7917, 0.75, 0.7917, 0.6667, 0.7917, 0.75, 0.7917, 0.8333, 0.75, 0.8333, 0.75, 0.75, 0.7917, 0.1667, 0.7917, 0.25, 0.75, 0.25, 0.75, 0.1667, 0.7917, 0.4167, 0.7917, 0.5, 0.75, 0.5, 0.75, 0.4167, 0.7917, 0.6667, 0.7917, 0.75, 0.75, 0.75, 0.75, 0.6667, 0.7917, 0.08333, 0.7917, 0.1667, 0.75, 0.1667, 0.75, 0.08333, 0.7917, 0.9167, 0.7708, 1.0, 0.75, 0.9167, 0.7917, 0.3333, 0.7917, 0.4167, 0.75, 0.4167, 0.75, 0.3333, 0.7917, 0.5833, 0.7917, 0.6667, 0.75, 0.6667, 0.75, 0.5833, 0.7708, 0.0, 0.7917, 0.08333, 0.75, 0.08333, 0.7917, 0.8333, 0.7917, 0.9167, 0.75, 0.9167, 0.75, 0.8333, 0.7917, 0.25, 0.7917, 0.3333, 0.75, 0.3333, 0.75, 0.25, 0.7917, 0.5, 0.7917, 0.5833, 0.75, 0.5833, 0.75, 0.5])
me_sphere.materials.append(mat_material_001)
me_sphere.update()
me_cylinder = bpy.data.meshes.new('Cylinder')
me_cylinder.from_pydata([(0.001571, 0.2966, 0.9917), (0.002785, 0.2965, 0.9932), (0.004031, 0.2966, 0.9917), (-1.03e-08, 0.06607, 0.5929), (-0.00168, 0.06782, 0.5947), (0.00168, 0.06782, 0.5947), (-0.09857, 0.25, 1.026), (-0.09814, 0.251, 1.024), (-0.09988, 0.2487, 1.025), (-0.04138, 0.05137, 0.5947), (-0.04133, 0.04895, 0.5929), (-0.04376, 0.049, 0.5947), (-0.1406, 0.1249, 1.073), (-0.1412, 0.1258, 1.071), (-0.1411, 0.1223, 1.072), (-0.0602, 0.009297, 0.5947), (-0.05845, 0.007617, 0.5929), (-0.0602, 0.005937, 0.5947), (-0.09788, -0.01111, 1.094), (-0.09912, -0.0112, 1.092), (-0.09733, -0.01368, 1.093), (-0.04376, -0.03376, 0.5947), (-0.04133, -0.03371, 0.5929), (-0.04138, -0.03614, 0.5947), (0.003388, -0.07132, 1.096), (0.002232, -0.07291, 1.094), (0.004631, -0.07297, 1.094), (-0.00168, -0.05258, 0.5947), (-1.03e-08, -0.05084, 0.5929), (0.00168, -0.05258, 0.5947), (0.1031, -0.01598, 1.09), (0.1026, -0.01852, 1.089), (0.1043, -0.01613, 1.089), (0.04138, -0.03614, 0.5947), (0.04133, -0.03371, 0.5929), (0.04376, -0.03376, 0.5947), (0.1436, 0.1176, 1.067), (0.1441, 0.115, 1.066), (0.1442, 0.1184, 1.065), (0.0602, 0.005937, 0.5947), (0.05845, 0.007617, 0.5929), (0.0602, 0.009297, 0.5947), (0.1024, 0.2447, 1.021), (0.1037, 0.2433, 1.021), (0.102, 0.2457, 1.02), (0.04376, 0.049, 0.5947), (0.04133, 0.04895, 0.5929), (0.04138, 0.05137, 0.5947), (0.001113, 0.1254, 0.8251), (0.001141, 0.1268, 0.8274), (0.004177, 0.1267, 0.8273), (0.004092, 0.1254, 0.8251), (-0.07888, 0.09465, 0.837), (-0.0786, 0.0935, 0.8344), (-0.0808, 0.09137, 0.8349), (-0.08116, 0.09246, 0.8377), (-0.1142, 0.0101, 0.8467), (-0.1138, 0.009303, 0.8433), (-0.1138, 0.006074, 0.8433), (-0.1141, 0.006669, 0.8469), (-0.08216, -0.08162, 0.8468), (-0.08187, -0.08188, 0.8432), (-0.07982, -0.08428, 0.8432), (-0.08003, -0.08413, 0.8468), (0.001034, -0.1215, 0.8464), (0.0009537, -0.1214, 0.8429), (0.00399, -0.1214, 0.8429), (0.004051, -0.1215, 0.8464), (0.0844, -0.08514, 0.846), (0.08406, -0.08525, 0.8425), (0.08613, -0.08289, 0.8425), (0.08655, -0.08267, 0.846), (0.118, 0.004846, 0.8457), (0.1176, 0.004324, 0.8422), (0.1176, 0.007545, 0.8421), (0.1181, 0.008274, 0.8455), (0.08549, 0.09095, 0.8366), (0.08503, 0.0899, 0.8339), (0.08288, 0.09206, 0.8334), (0.08326, 0.09317, 0.836)], [], [(78, 47, 5, 51), (14, 59, 60, 19), (20, 63, 64, 25), (26, 67, 68, 31), (32, 71, 72, 37), (38, 75, 76, 43), (48, 4, 9, 53), (8, 55, 56, 13), (44, 79, 50, 2), (10, 3, 46, 40, 34, 28, 22, 16), (74, 41, 45, 77), (70, 35, 39, 73), (66, 29, 33, 69), (62, 23, 27, 65), (58, 17, 21, 61), (54, 11, 15, 57), (1, 6, 12, 18, 24, 30, 36, 42), (0, 1, 2), (3, 4, 5), (6, 7, 8), (9, 10, 11), (12, 13, 14), (15, 16, 17), (18, 19, 20), (21, 22, 23), (24, 25, 26), (27, 28, 29), (30, 31, 32), (33, 34, 35), (36, 37, 38), (39, 40, 41), (42, 43, 44), (45, 46, 47), (48, 49, 50, 51), (52, 53, 54, 55), (56, 57, 58, 59), (60, 61, 62, 63), (64, 65, 66, 67), (68, 69, 70, 71), (72, 73, 74, 75), (76, 77, 78, 79), (0, 7, 6, 1), (9, 4, 3, 10), (51, 5, 4, 48), (55, 8, 7, 52), (8, 13, 12, 6), (15, 11, 10, 16), (59, 14, 13, 56), (14, 19, 18, 12), (21, 17, 16, 22), (63, 20, 19, 60), (20, 25, 24, 18), (27, 23, 22, 28), (67, 26, 25, 64), (26, 31, 30, 24), (33, 29, 28, 34), (71, 32, 31, 68), (32, 37, 36, 30), (39, 35, 34, 40), (75, 38, 37, 72), (38, 43, 42, 36), (45, 41, 40, 46), (79, 44, 43, 76), (44, 2, 1, 42), (5, 47, 46, 3), (2, 50, 49, 0), (11, 54, 53, 9), (17, 58, 57, 15), (23, 62, 61, 21), (29, 66, 65, 27), (35, 70, 69, 33), (41, 74, 73, 39), (47, 78, 77, 45), (78, 51, 50, 79), (74, 77, 76, 75), (70, 73, 72, 71), (66, 69, 68, 67), (62, 65, 64, 63), (58, 61, 60, 59), (54, 57, 56, 55), (48, 53, 52, 49), (0, 49, 52, 7)])
_uv = me_cylinder.uv_layers.new(name='UVMap')
_uv.uv.foreach_set('vector', [0.1226, 0.7522, 0.1204, 0.9983, 0.004632, 0.9983, 0.002391, 0.7522, 0.7483, 0.5018, 0.7476, 0.7487, 0.6273, 0.7487, 0.6267, 0.5018, 0.6234, 0.5018, 0.6228, 0.7487, 0.5022, 0.7487, 0.5016, 0.5018, 0.4984, 0.5018, 0.4978, 0.7487, 0.3772, 0.7487, 0.3766, 0.5018, 0.3733, 0.5018, 0.3727, 0.7487, 0.2524, 0.7487, 0.2517, 0.5018, 0.2484, 0.5016, 0.2477, 0.7488, 0.1274, 0.7488, 0.1267, 0.5016, 0.9976, 0.7522, 0.9954, 0.9983, 0.8796, 0.9983, 0.8774, 0.7522, 0.8733, 0.5016, 0.8726, 0.7488, 0.7523, 0.7488, 0.7516, 0.5016, 0.1235, 0.5015, 0.1228, 0.749, 0.002207, 0.749, 0.001561, 0.5015, 0.4142, 0.4142, 0.25, 0.4822, 0.0858, 0.4142, 0.01778, 0.25, 0.0858, 0.0858, 0.25, 0.01778, 0.4142, 0.0858, 0.4822, 0.25, 0.2476, 0.7522, 0.2454, 0.9983, 0.1296, 0.9983, 0.1274, 0.7522, 0.3726, 0.7522, 0.3704, 0.9983, 0.2546, 0.9983, 0.2524, 0.7522, 0.4976, 0.7522, 0.4954, 0.9983, 0.3796, 0.9983, 0.3774, 0.7522, 0.6226, 0.7522, 0.6204, 0.9983, 0.5046, 0.9983, 0.5024, 0.7522, 0.7476, 0.7522, 0.7454, 0.9983, 0.6296, 0.9983, 0.6274, 0.7522, 0.8726, 0.7522, 0.8704, 0.9983, 0.7546, 0.9983, 0.7524, 0.7522, 0.75, 0.4877, 0.918, 0.418, 0.9877, 0.25, 0.918, 0.08195, 0.75, 0.01234, 0.582, 0.08195, 0.5123, 0.25, 0.582, 0.418, 0.7521, 0.4878, 0.75, 0.4877, 0.7479, 0.4878, 0.998, 1.0, 0.9954, 0.9983, 1.0, 0.9984, 0.918, 0.418, 0.9174, 0.4193, 0.9202, 0.4161, 0.8796, 0.9983, 0.877, 1.0, 0.875, 0.9984, 0.9877, 0.25, 0.9886, 0.2512, 0.9885, 0.2467, 0.7546, 0.9983, 0.752, 1.0, 0.75, 0.9984, 0.918, 0.08195, 0.9202, 0.08181, 0.9171, 0.0792, 0.6296, 0.9983, 0.627, 1.0, 0.625, 0.9984, 0.75, 0.01234, 0.7519, 0.01077, 0.7481, 0.01077, 0.5046, 0.9983, 0.502, 1.0, 0.5, 0.9984, 0.582, 0.08195, 0.5829, 0.0792, 0.5798, 0.08181, 0.3796, 0.9983, 0.377, 1.0, 0.375, 0.9984, 0.5123, 0.25, 0.5115, 0.2467, 0.5114, 0.2512, 0.2546, 0.9983, 0.252, 1.0, 0.25, 0.9984, 0.582, 0.418, 0.5798, 0.4161, 0.5826, 0.4193, 0.1296, 0.9983, 0.127, 1.0, 0.125, 0.9984, 0.9976, 0.7522, 0.9982, 0.7505, 1.0, 0.7505, 1.0, 0.7524, 0.8772, 0.749, 0.8774, 0.7522, 0.8726, 0.7522, 0.8726, 0.7488, 0.7523, 0.7488, 0.7524, 0.7522, 0.7476, 0.7522, 0.7476, 0.7487, 0.6273, 0.7487, 0.6274, 0.7522, 0.6226, 0.7522, 0.6228, 0.7487, 0.5022, 0.7487, 0.5024, 0.7522, 0.4976, 0.7522, 0.4978, 0.7487, 0.3772, 0.7487, 0.3774, 0.7522, 0.3726, 0.7522, 0.3727, 0.7487, 0.2524, 0.7487, 0.2524, 0.7522, 0.2476, 0.7522, 0.2477, 0.7488, 0.1274, 0.7488, 0.1274, 0.7522, 0.1226, 0.7522, 0.1228, 0.749, 0.7525, 0.489, 0.9178, 0.4205, 0.918, 0.418, 0.75, 0.4877, 0.8796, 0.9983, 0.9954, 0.9983, 0.998, 1.0, 0.877, 1.0, 1.0, 0.7524, 1.0, 0.9984, 0.9954, 0.9983, 0.9976, 0.7522, 0.8726, 0.7488, 0.8733, 0.5016, 0.8765, 0.5015, 0.8772, 0.749, 0.921, 0.4165, 0.9894, 0.2515, 0.9877, 0.25, 0.918, 0.418, 0.7546, 0.9983, 0.8704, 0.9983, 0.873, 1.0, 0.752, 1.0, 0.7476, 0.7487, 0.7483, 0.5018, 0.7516, 0.5016, 0.7523, 0.7488, 0.9886, 0.2466, 0.9203, 0.08174, 0.918, 0.08195, 0.9877, 0.25, 0.6296, 0.9983, 0.7454, 0.9983, 0.748, 1.0, 0.627, 1.0, 0.6228, 0.7487, 0.6234, 0.5018, 0.6267, 0.5018, 0.6273, 0.7487, 0.9171, 0.0792, 0.7519, 0.01077, 0.75, 0.01234, 0.918, 0.08195, 0.5046, 0.9983, 0.6204, 0.9983, 0.623, 1.0, 0.502, 1.0, 0.4978, 0.7487, 0.4984, 0.5018, 0.5016, 0.5018, 0.5022, 0.7487, 0.7481, 0.01077, 0.5829, 0.0792, 0.582, 0.08195, 0.75, 0.01234, 0.3796, 0.9983, 0.4954, 0.9983, 0.498, 1.0, 0.377, 1.0, 0.3727, 0.7487, 0.3733, 0.5018, 0.3766, 0.5018, 0.3772, 0.7487, 0.5797, 0.08174, 0.5114, 0.2466, 0.5123, 0.25, 0.582, 0.08195, 0.2546, 0.9983, 0.3704, 0.9983, 0.373, 1.0, 0.252, 1.0, 0.2477, 0.7488, 0.2484, 0.5016, 0.2517, 0.5018, 0.2524, 0.7487, 0.5106, 0.2515, 0.579, 0.4165, 0.582, 0.418, 0.5123, 0.25, 0.1296, 0.9983, 0.2454, 0.9983, 0.248, 1.0, 0.127, 1.0, 0.1228, 0.749, 0.1235, 0.5015, 0.1267, 0.5016, 0.1274, 0.7488, 0.5822, 0.4205, 0.7475, 0.489, 0.75, 0.4877, 0.582, 0.418, 0.004632, 0.9983, 0.1204, 0.9983, 0.123, 1.0, 0.002026, 1.0, 0.001561, 0.5015, 0.002207, 0.749, 0.0, 0.7493, 0.0, 0.5018, 0.8704, 0.9983, 0.8726, 0.7522, 0.8774, 0.7522, 0.8796, 0.9983, 0.7454, 0.9983, 0.7476, 0.7522, 0.7524, 0.7522, 0.7546, 0.9983, 0.6204, 0.9983, 0.6226, 0.7522, 0.6274, 0.7522, 0.6296, 0.9983, 0.4954, 0.9983, 0.4976, 0.7522, 0.5024, 0.7522, 0.5046, 0.9983, 0.3704, 0.9983, 0.3726, 0.7522, 0.3774, 0.7522, 0.3796, 0.9983, 0.2454, 0.9983, 0.2476, 0.7522, 0.2524, 0.7522, 0.2546, 0.9983, 0.1204, 0.9983, 0.1226, 0.7522, 0.1274, 0.7522, 0.1296, 0.9983, 0.1226, 0.7522, 0.002391, 0.7522, 0.002207, 0.749, 0.1228, 0.749, 0.2476, 0.7522, 0.1274, 0.7522, 0.1274, 0.7488, 0.2477, 0.7488, 0.3726, 0.7522, 0.2524, 0.7522, 0.2524, 0.7487, 0.3727, 0.7487, 0.4976, 0.7522, 0.3774, 0.7522, 0.3772, 0.7487, 0.4978, 0.7487, 0.6226, 0.7522, 0.5024, 0.7522, 0.5022, 0.7487, 0.6228, 0.7487, 0.7476, 0.7522, 0.6274, 0.7522, 0.6273, 0.7487, 0.7476, 0.7487, 0.8726, 0.7522, 0.7524, 0.7522, 0.7523, 0.7488, 0.8726, 0.7488, 0.9976, 0.7522, 0.8774, 0.7522, 0.8772, 0.749, 0.9978, 0.749, 0.9984, 0.5015, 0.9978, 0.749, 0.8772, 0.749, 0.8765, 0.5015])
me_cylinder.materials.append(mat_material_002)
me_cylinder.update()

# ---- objects
ob_sphere = bpy.data.objects.new('Sphere', me_sphere)
ob_cylinder = bpy.data.objects.new('Cylinder', me_cylinder)

# ---- transforms, parenting, visibility, modifiers, constraints
ob_sphere.location = (0.0, 0.0, 0.0)
_m = ob_sphere.modifiers.new('Subdivision', 'SUBSURF')
_m.levels = 5
ob_cylinder.location = (0.0, -0.1397, 0.05836)
ob_cylinder.rotation_euler = (-0.1205, 0.03523, -0.06383)
_m = ob_cylinder.modifiers.new('Subdivision', 'SUBSURF')
_m.levels = 2

# ---- collection membership
col_collection.objects.link(ob_sphere)
col_collection.objects.link(ob_cylinder)

# ---- scene / render settings (as saved in the file)
scene.frame_start = 1; scene.frame_end = 250; scene.frame_set(1)
scene.render.engine = 'BLENDER_EEVEE_NEXT'
scene.cycles.sampling_pattern = 'TABULATED_SOBOL'
scene.eevee.ray_tracing_options.trace_max_roughness = 0.0
bpy.context.view_layer.update()

# ---- added for rendering (the .blend has no active camera and no usable light): camera, sun
cam_auto = bpy.data.cameras.new('AutoCamera')
cam_auto.lens = 50.0
cam_auto.sensor_width = 36.0
cam_auto.clip_end = 1000.0
ob_auto_camera = bpy.data.objects.new('AutoCamera', cam_auto)
scene.collection.objects.link(ob_auto_camera)
ob_auto_camera.location = (3.26164, -3.92844, 2.70905)
ob_auto_camera.rotation_euler = (1.09748, -7.21219e-08, 0.694738)
scene.camera = ob_auto_camera
light_auto_sun = bpy.data.lights.new('AutoSun', 'SUN')
light_auto_sun.energy = 3.0
light_auto_sun.angle = 0.0523599
ob_auto_sun = bpy.data.objects.new('AutoSun', light_auto_sun)
scene.collection.objects.link(ob_auto_sun)
ob_auto_sun.rotation_euler = (0.872665, 0.174533, 0.523599)
bpy.context.view_layer.update()
